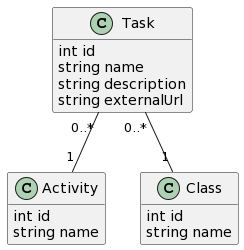

The diagram above was rendered by PlantUML. Its source (embedded in the PNG):
@startuml
together {
	class Task {
		int id
		string name
		string description
		string externalUrl
	}
	
	class Activity {
		int id
		string name
	}

	class Class {
		int id
		string name
	}
	
	Task "0..*" -- "1" Activity
	Task "0..*" -- "1" Class
}

hide empty members
@enduml